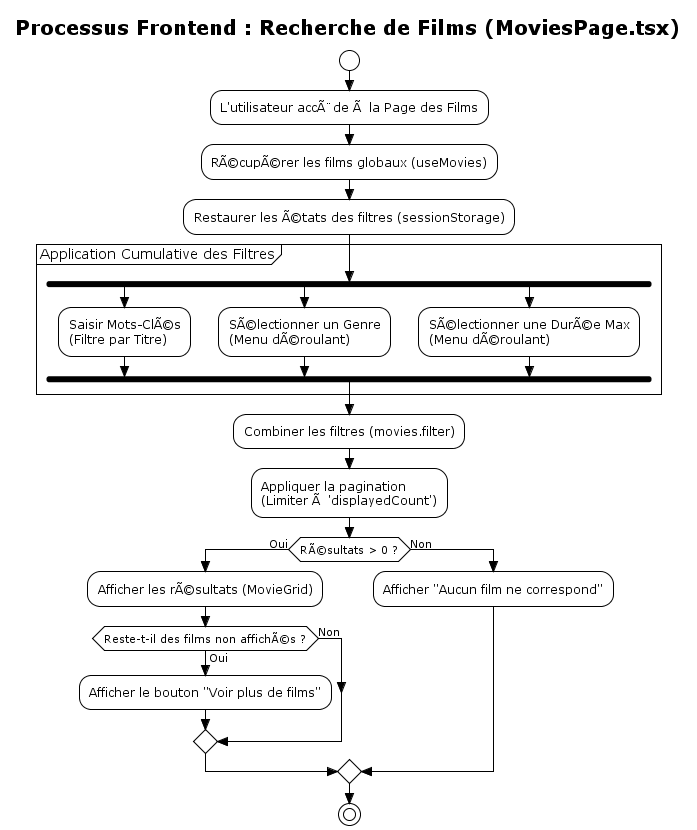

The diagram above was rendered by PlantUML. Its source (embedded in the PNG):
@startuml
!theme plain
skinparam style strictuml
skinparam TitleFontSize 20

title Processus Frontend : Recherche de Films (MoviesPage.tsx)

start

:L'utilisateur accÃ¨de Ã  la Page des Films;
:RÃ©cupÃ©rer les films globaux (useMovies);
:Restaurer les Ã©tats des filtres (sessionStorage);

partition "Application Cumulative des Filtres" {
  fork
    :Saisir Mots-ClÃ©s\n(Filtre par Titre);
  fork again
    :SÃ©lectionner un Genre\n(Menu dÃ©roulant);
  fork again
    :SÃ©lectionner une DurÃ©e Max\n(Menu dÃ©roulant);
  end fork
}

:Combiner les filtres (movies.filter);
:Appliquer la pagination\n(Limiter Ã  'displayedCount');

if (RÃ©sultats > 0 ?) then (Oui)
  :Afficher les rÃ©sultats (MovieGrid);
  
  if (Reste-t-il des films non affichÃ©s ?) then (Oui)
    :Afficher le bouton "Voir plus de films";
  else (Non)
  endif
  
else (Non)
  :Afficher "Aucun film ne correspond";
endif

stop
@enduml